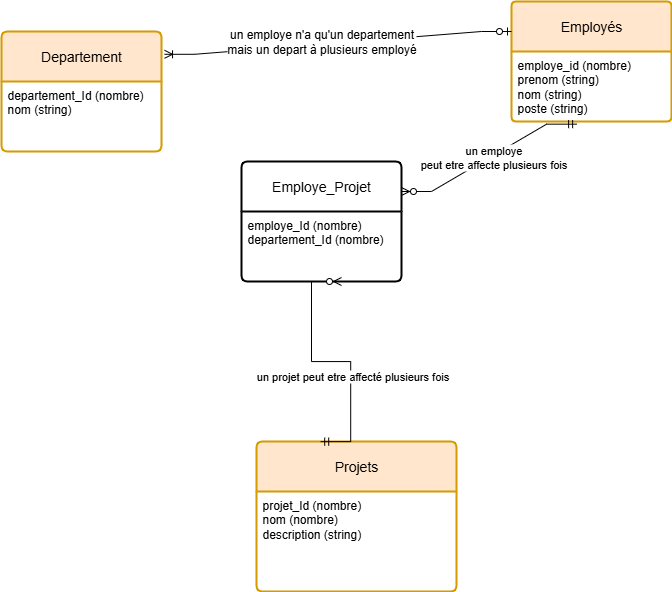

The diagram above was exported from draw.io. Its source (the exported page's mxGraphModel, read from the mxfile embedded in the PNG):
<mxGraphModel dx="726" dy="435" grid="1" gridSize="10" guides="1" tooltips="1" connect="1" arrows="1" fold="1" page="1" pageScale="1" pageWidth="850" pageHeight="1100" math="0" shadow="0" extFonts="Permanent Marker^https://fonts.googleapis.com/css?family=Permanent+Marker">
  <root>
    <mxCell id="0" />
    <mxCell id="1" parent="0" />
    <mxCell id="RhxMq1nihgEMiXSGSnU3-1" value="Departement" style="swimlane;childLayout=stackLayout;horizontal=1;startSize=50;horizontalStack=0;rounded=1;fontSize=14;fontStyle=0;strokeWidth=2;resizeParent=0;resizeLast=1;shadow=0;dashed=0;align=center;arcSize=4;whiteSpace=wrap;html=1;fillColor=#ffe6cc;strokeColor=#d79b00;" vertex="1" parent="1">
      <mxGeometry x="70" y="130" width="160" height="120" as="geometry" />
    </mxCell>
    <mxCell id="RhxMq1nihgEMiXSGSnU3-2" value="departement_Id (nombre)&lt;div&gt;nom (string)&lt;/div&gt;" style="align=left;strokeColor=none;fillColor=none;spacingLeft=4;spacingRight=4;fontSize=12;verticalAlign=top;resizable=0;rotatable=0;part=1;html=1;whiteSpace=wrap;" vertex="1" parent="RhxMq1nihgEMiXSGSnU3-1">
      <mxGeometry y="50" width="160" height="70" as="geometry" />
    </mxCell>
    <mxCell id="RhxMq1nihgEMiXSGSnU3-3" value="Employés" style="swimlane;childLayout=stackLayout;horizontal=1;startSize=50;horizontalStack=0;rounded=1;fontSize=14;fontStyle=0;strokeWidth=2;resizeParent=0;resizeLast=1;shadow=0;dashed=0;align=center;arcSize=3;whiteSpace=wrap;html=1;fillColor=#ffe6cc;strokeColor=#d79b00;" vertex="1" parent="1">
      <mxGeometry x="580" y="100" width="160" height="120" as="geometry" />
    </mxCell>
    <mxCell id="RhxMq1nihgEMiXSGSnU3-4" value="employe_id (nombre)&lt;div&gt;prenom (string)&lt;/div&gt;&lt;div&gt;nom (string)&lt;/div&gt;&lt;div&gt;poste (string)&lt;/div&gt;" style="align=left;strokeColor=none;fillColor=none;spacingLeft=4;spacingRight=4;fontSize=12;verticalAlign=top;resizable=0;rotatable=0;part=1;html=1;whiteSpace=wrap;" vertex="1" parent="RhxMq1nihgEMiXSGSnU3-3">
      <mxGeometry y="50" width="160" height="70" as="geometry" />
    </mxCell>
    <mxCell id="RhxMq1nihgEMiXSGSnU3-5" value="Projets" style="swimlane;childLayout=stackLayout;horizontal=1;startSize=50;horizontalStack=0;rounded=1;fontSize=14;fontStyle=0;strokeWidth=2;resizeParent=0;resizeLast=1;shadow=0;dashed=0;align=center;arcSize=4;whiteSpace=wrap;html=1;fillColor=#ffe6cc;strokeColor=#d79b00;" vertex="1" parent="1">
      <mxGeometry x="325" y="540" width="200" height="150" as="geometry" />
    </mxCell>
    <mxCell id="RhxMq1nihgEMiXSGSnU3-6" value="projet_Id (nombre)&lt;div&gt;nom (nombre)&lt;/div&gt;&lt;div&gt;description (string)&lt;/div&gt;&lt;div&gt;&lt;br&gt;&lt;/div&gt;" style="align=left;strokeColor=none;fillColor=none;spacingLeft=4;spacingRight=4;fontSize=12;verticalAlign=top;resizable=0;rotatable=0;part=1;html=1;whiteSpace=wrap;" vertex="1" parent="RhxMq1nihgEMiXSGSnU3-5">
      <mxGeometry y="50" width="200" height="100" as="geometry" />
    </mxCell>
    <mxCell id="RhxMq1nihgEMiXSGSnU3-16" value="Employe_Projet" style="swimlane;childLayout=stackLayout;horizontal=1;startSize=50;horizontalStack=0;rounded=1;fontSize=14;fontStyle=0;strokeWidth=2;resizeParent=0;resizeLast=1;shadow=0;dashed=0;align=center;arcSize=4;whiteSpace=wrap;html=1;" vertex="1" parent="1">
      <mxGeometry x="310" y="260" width="160" height="120" as="geometry" />
    </mxCell>
    <mxCell id="RhxMq1nihgEMiXSGSnU3-17" value="&lt;div&gt;employe_Id (nombre)&lt;/div&gt;&lt;div&gt;departement_Id (nombre)&lt;/div&gt;" style="align=left;strokeColor=none;fillColor=none;spacingLeft=4;spacingRight=4;fontSize=12;verticalAlign=top;resizable=0;rotatable=0;part=1;html=1;whiteSpace=wrap;" vertex="1" parent="RhxMq1nihgEMiXSGSnU3-16">
      <mxGeometry y="50" width="160" height="70" as="geometry" />
    </mxCell>
    <mxCell id="RhxMq1nihgEMiXSGSnU3-23" value="" style="edgeStyle=entityRelationEdgeStyle;fontSize=12;html=1;endArrow=ERzeroToMany;startArrow=ERmandOne;rounded=0;entryX=1;entryY=0.25;entryDx=0;entryDy=0;exitX=0.407;exitY=1.038;exitDx=0;exitDy=0;exitPerimeter=0;" edge="1" parent="1" source="RhxMq1nihgEMiXSGSnU3-4" target="RhxMq1nihgEMiXSGSnU3-16">
      <mxGeometry width="100" height="100" relative="1" as="geometry">
        <mxPoint x="520" y="380" as="sourcePoint" />
        <mxPoint x="620" y="280" as="targetPoint" />
      </mxGeometry>
    </mxCell>
    <mxCell id="RhxMq1nihgEMiXSGSnU3-27" value="un employe&lt;div&gt;peut etre affecte plusieurs fois&lt;/div&gt;" style="edgeLabel;html=1;align=center;verticalAlign=middle;resizable=0;points=[];" vertex="1" connectable="0" parent="RhxMq1nihgEMiXSGSnU3-23">
      <mxGeometry x="-0.0423" y="1" relative="1" as="geometry">
        <mxPoint as="offset" />
      </mxGeometry>
    </mxCell>
    <mxCell id="RhxMq1nihgEMiXSGSnU3-25" value="un employe n'a qu'un departement&lt;div&gt;mais un depart à plusieurs employé&lt;/div&gt;" style="edgeStyle=entityRelationEdgeStyle;fontSize=12;html=1;endArrow=ERoneToMany;startArrow=ERzeroToOne;rounded=0;entryX=1.019;entryY=0.19;entryDx=0;entryDy=0;entryPerimeter=0;exitX=0;exitY=0.25;exitDx=0;exitDy=0;" edge="1" parent="1" source="RhxMq1nihgEMiXSGSnU3-3" target="RhxMq1nihgEMiXSGSnU3-1">
      <mxGeometry x="0.094" y="-3" width="100" height="100" relative="1" as="geometry">
        <mxPoint x="140" y="410" as="sourcePoint" />
        <mxPoint x="240" y="310" as="targetPoint" />
        <mxPoint as="offset" />
      </mxGeometry>
    </mxCell>
    <mxCell id="RhxMq1nihgEMiXSGSnU3-29" value="" style="edgeStyle=entityRelationEdgeStyle;fontSize=12;html=1;endArrow=ERzeroToMany;startArrow=ERmandOne;rounded=0;exitX=0.321;exitY=0.001;exitDx=0;exitDy=0;exitPerimeter=0;" edge="1" parent="1" source="RhxMq1nihgEMiXSGSnU3-5">
      <mxGeometry width="100" height="100" relative="1" as="geometry">
        <mxPoint x="360" y="500" as="sourcePoint" />
        <mxPoint x="410" y="380" as="targetPoint" />
        <Array as="points">
          <mxPoint x="370" y="460" />
          <mxPoint x="410" y="460" />
        </Array>
      </mxGeometry>
    </mxCell>
    <mxCell id="RhxMq1nihgEMiXSGSnU3-30" value="un projet peut etre affecté plusieurs fois" style="edgeLabel;html=1;align=center;verticalAlign=middle;resizable=0;points=[];" vertex="1" connectable="0" parent="RhxMq1nihgEMiXSGSnU3-29">
      <mxGeometry x="-0.2629" y="-1" relative="1" as="geometry">
        <mxPoint as="offset" />
      </mxGeometry>
    </mxCell>
  </root>
</mxGraphModel>